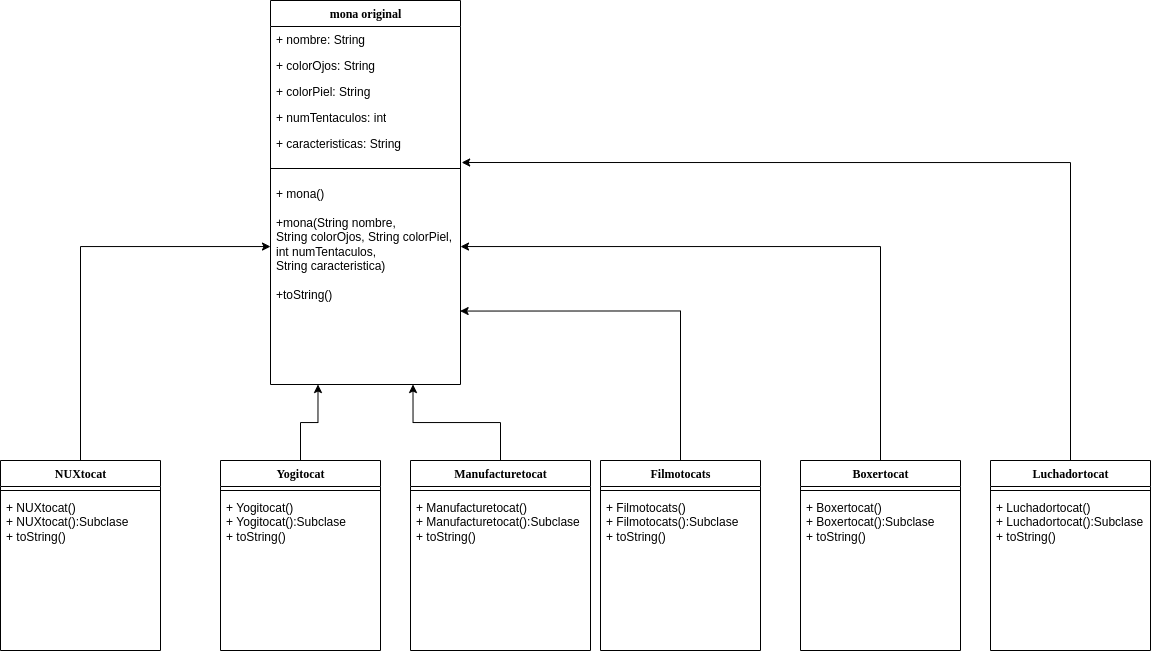

The diagram above was exported from draw.io. Its source (the exported page's mxGraphModel, read from the mxfile embedded in the PNG):
<mxGraphModel dx="1076" dy="501" grid="1" gridSize="10" guides="1" tooltips="1" connect="1" arrows="1" fold="1" page="1" pageScale="1" pageWidth="1100" pageHeight="850" background="none" math="0" shadow="0">
  <root>
    <mxCell id="0" />
    <mxCell id="1" parent="0" />
    <mxCell id="78961159f06e98e8-17" value="mona original" style="swimlane;html=1;fontStyle=1;align=center;verticalAlign=top;childLayout=stackLayout;horizontal=1;startSize=26;horizontalStack=0;resizeParent=1;resizeLast=0;collapsible=1;marginBottom=0;swimlaneFillColor=#ffffff;rounded=0;shadow=0;comic=0;labelBackgroundColor=none;strokeWidth=1;fillColor=none;fontFamily=Verdana;fontSize=12" parent="1" vertex="1">
      <mxGeometry x="420" y="100" width="190" height="384" as="geometry" />
    </mxCell>
    <mxCell id="78961159f06e98e8-21" value="+ nombre: String" style="text;html=1;strokeColor=none;fillColor=none;align=left;verticalAlign=top;spacingLeft=4;spacingRight=4;whiteSpace=wrap;overflow=hidden;rotatable=0;points=[[0,0.5],[1,0.5]];portConstraint=eastwest;" parent="78961159f06e98e8-17" vertex="1">
      <mxGeometry y="26" width="190" height="26" as="geometry" />
    </mxCell>
    <mxCell id="78961159f06e98e8-23" value="+ colorOjos: String" style="text;html=1;strokeColor=none;fillColor=none;align=left;verticalAlign=top;spacingLeft=4;spacingRight=4;whiteSpace=wrap;overflow=hidden;rotatable=0;points=[[0,0.5],[1,0.5]];portConstraint=eastwest;" parent="78961159f06e98e8-17" vertex="1">
      <mxGeometry y="52" width="190" height="26" as="geometry" />
    </mxCell>
    <mxCell id="78961159f06e98e8-25" value="+ colorPiel: String" style="text;html=1;strokeColor=none;fillColor=none;align=left;verticalAlign=top;spacingLeft=4;spacingRight=4;whiteSpace=wrap;overflow=hidden;rotatable=0;points=[[0,0.5],[1,0.5]];portConstraint=eastwest;" parent="78961159f06e98e8-17" vertex="1">
      <mxGeometry y="78" width="190" height="26" as="geometry" />
    </mxCell>
    <mxCell id="78961159f06e98e8-26" value="+ numTentaculos: int" style="text;html=1;strokeColor=none;fillColor=none;align=left;verticalAlign=top;spacingLeft=4;spacingRight=4;whiteSpace=wrap;overflow=hidden;rotatable=0;points=[[0,0.5],[1,0.5]];portConstraint=eastwest;" parent="78961159f06e98e8-17" vertex="1">
      <mxGeometry y="104" width="190" height="26" as="geometry" />
    </mxCell>
    <mxCell id="53nAXKLFGzjTDOsmkytD-10" value="+ caracteristicas: String" style="text;html=1;strokeColor=none;fillColor=none;align=left;verticalAlign=top;spacingLeft=4;spacingRight=4;whiteSpace=wrap;overflow=hidden;rotatable=0;points=[[0,0.5],[1,0.5]];portConstraint=eastwest;" vertex="1" parent="78961159f06e98e8-17">
      <mxGeometry y="130" width="190" height="26" as="geometry" />
    </mxCell>
    <mxCell id="78961159f06e98e8-19" value="" style="line;html=1;strokeWidth=1;fillColor=none;align=left;verticalAlign=middle;spacingTop=-1;spacingLeft=3;spacingRight=3;rotatable=0;labelPosition=right;points=[];portConstraint=eastwest;" parent="78961159f06e98e8-17" vertex="1">
      <mxGeometry y="156" width="190" height="24" as="geometry" />
    </mxCell>
    <mxCell id="78961159f06e98e8-20" value="+ mona()&lt;br&gt;&lt;br&gt;+mona(String nombre, &lt;br&gt;String colorOjos, String colorPiel, int numTentaculos, &lt;br&gt;String caracteristica)&lt;br&gt;&lt;br&gt;+toString()" style="text;html=1;strokeColor=none;fillColor=none;align=left;verticalAlign=top;spacingLeft=4;spacingRight=4;whiteSpace=wrap;overflow=hidden;rotatable=0;points=[[0,0.5],[1,0.5]];portConstraint=eastwest;" parent="78961159f06e98e8-17" vertex="1">
      <mxGeometry y="180" width="190" height="132" as="geometry" />
    </mxCell>
    <mxCell id="53nAXKLFGzjTDOsmkytD-8" style="edgeStyle=orthogonalEdgeStyle;rounded=0;orthogonalLoop=1;jettySize=auto;html=1;" edge="1" parent="1" source="53nAXKLFGzjTDOsmkytD-1" target="78961159f06e98e8-20">
      <mxGeometry relative="1" as="geometry" />
    </mxCell>
    <mxCell id="53nAXKLFGzjTDOsmkytD-1" value="NUXtocat" style="swimlane;html=1;fontStyle=1;align=center;verticalAlign=top;childLayout=stackLayout;horizontal=1;startSize=26;horizontalStack=0;resizeParent=1;resizeLast=0;collapsible=1;marginBottom=0;swimlaneFillColor=#ffffff;rounded=0;shadow=0;comic=0;labelBackgroundColor=none;strokeWidth=1;fillColor=none;fontFamily=Verdana;fontSize=12" vertex="1" parent="1">
      <mxGeometry x="150" y="560" width="160" height="190" as="geometry" />
    </mxCell>
    <mxCell id="53nAXKLFGzjTDOsmkytD-6" value="" style="line;html=1;strokeWidth=1;fillColor=none;align=left;verticalAlign=middle;spacingTop=-1;spacingLeft=3;spacingRight=3;rotatable=0;labelPosition=right;points=[];portConstraint=eastwest;" vertex="1" parent="53nAXKLFGzjTDOsmkytD-1">
      <mxGeometry y="26" width="160" height="8" as="geometry" />
    </mxCell>
    <mxCell id="53nAXKLFGzjTDOsmkytD-7" value="+ NUXtocat()&lt;br&gt;+ NUXtocat():Subclase&lt;br&gt;+ toString()" style="text;html=1;strokeColor=none;fillColor=none;align=left;verticalAlign=top;spacingLeft=4;spacingRight=4;whiteSpace=wrap;overflow=hidden;rotatable=0;points=[[0,0.5],[1,0.5]];portConstraint=eastwest;" vertex="1" parent="53nAXKLFGzjTDOsmkytD-1">
      <mxGeometry y="34" width="160" height="66" as="geometry" />
    </mxCell>
    <mxCell id="53nAXKLFGzjTDOsmkytD-31" style="edgeStyle=orthogonalEdgeStyle;rounded=0;orthogonalLoop=1;jettySize=auto;html=1;exitX=0.5;exitY=0;exitDx=0;exitDy=0;entryX=0.25;entryY=1;entryDx=0;entryDy=0;" edge="1" parent="1" source="53nAXKLFGzjTDOsmkytD-19" target="78961159f06e98e8-17">
      <mxGeometry relative="1" as="geometry" />
    </mxCell>
    <mxCell id="53nAXKLFGzjTDOsmkytD-19" value="Yogitocat" style="swimlane;html=1;fontStyle=1;align=center;verticalAlign=top;childLayout=stackLayout;horizontal=1;startSize=26;horizontalStack=0;resizeParent=1;resizeLast=0;collapsible=1;marginBottom=0;swimlaneFillColor=#ffffff;rounded=0;shadow=0;comic=0;labelBackgroundColor=none;strokeWidth=1;fillColor=none;fontFamily=Verdana;fontSize=12" vertex="1" parent="1">
      <mxGeometry x="370" y="560" width="160" height="190" as="geometry" />
    </mxCell>
    <mxCell id="53nAXKLFGzjTDOsmkytD-20" value="" style="line;html=1;strokeWidth=1;fillColor=none;align=left;verticalAlign=middle;spacingTop=-1;spacingLeft=3;spacingRight=3;rotatable=0;labelPosition=right;points=[];portConstraint=eastwest;" vertex="1" parent="53nAXKLFGzjTDOsmkytD-19">
      <mxGeometry y="26" width="160" height="8" as="geometry" />
    </mxCell>
    <mxCell id="53nAXKLFGzjTDOsmkytD-21" value="+ Yogitocat()&lt;br&gt;+ Yogitocat():Subclase&lt;br&gt;+ toString()" style="text;html=1;strokeColor=none;fillColor=none;align=left;verticalAlign=top;spacingLeft=4;spacingRight=4;whiteSpace=wrap;overflow=hidden;rotatable=0;points=[[0,0.5],[1,0.5]];portConstraint=eastwest;" vertex="1" parent="53nAXKLFGzjTDOsmkytD-19">
      <mxGeometry y="34" width="160" height="66" as="geometry" />
    </mxCell>
    <mxCell id="53nAXKLFGzjTDOsmkytD-32" style="edgeStyle=orthogonalEdgeStyle;rounded=0;orthogonalLoop=1;jettySize=auto;html=1;exitX=0.5;exitY=0;exitDx=0;exitDy=0;entryX=0.75;entryY=1;entryDx=0;entryDy=0;" edge="1" parent="1" source="53nAXKLFGzjTDOsmkytD-22" target="78961159f06e98e8-17">
      <mxGeometry relative="1" as="geometry">
        <mxPoint x="560" y="490" as="targetPoint" />
      </mxGeometry>
    </mxCell>
    <mxCell id="53nAXKLFGzjTDOsmkytD-22" value="Manufacturetocat" style="swimlane;html=1;fontStyle=1;align=center;verticalAlign=top;childLayout=stackLayout;horizontal=1;startSize=26;horizontalStack=0;resizeParent=1;resizeLast=0;collapsible=1;marginBottom=0;swimlaneFillColor=#ffffff;rounded=0;shadow=0;comic=0;labelBackgroundColor=none;strokeWidth=1;fillColor=none;fontFamily=Verdana;fontSize=12" vertex="1" parent="1">
      <mxGeometry x="560" y="560" width="180" height="190" as="geometry" />
    </mxCell>
    <mxCell id="53nAXKLFGzjTDOsmkytD-23" value="" style="line;html=1;strokeWidth=1;fillColor=none;align=left;verticalAlign=middle;spacingTop=-1;spacingLeft=3;spacingRight=3;rotatable=0;labelPosition=right;points=[];portConstraint=eastwest;" vertex="1" parent="53nAXKLFGzjTDOsmkytD-22">
      <mxGeometry y="26" width="180" height="8" as="geometry" />
    </mxCell>
    <mxCell id="53nAXKLFGzjTDOsmkytD-24" value="+ Manufacturetocat()&lt;br&gt;+ Manufacturetocat():Subclase&lt;br&gt;+ toString()" style="text;html=1;strokeColor=none;fillColor=none;align=left;verticalAlign=top;spacingLeft=4;spacingRight=4;whiteSpace=wrap;overflow=hidden;rotatable=0;points=[[0,0.5],[1,0.5]];portConstraint=eastwest;" vertex="1" parent="53nAXKLFGzjTDOsmkytD-22">
      <mxGeometry y="34" width="180" height="66" as="geometry" />
    </mxCell>
    <mxCell id="53nAXKLFGzjTDOsmkytD-33" style="edgeStyle=orthogonalEdgeStyle;rounded=0;orthogonalLoop=1;jettySize=auto;html=1;exitX=0.5;exitY=0;exitDx=0;exitDy=0;entryX=0.998;entryY=0.989;entryDx=0;entryDy=0;entryPerimeter=0;" edge="1" parent="1" source="53nAXKLFGzjTDOsmkytD-25" target="78961159f06e98e8-20">
      <mxGeometry relative="1" as="geometry" />
    </mxCell>
    <mxCell id="53nAXKLFGzjTDOsmkytD-25" value="Filmotocats" style="swimlane;html=1;fontStyle=1;align=center;verticalAlign=top;childLayout=stackLayout;horizontal=1;startSize=26;horizontalStack=0;resizeParent=1;resizeLast=0;collapsible=1;marginBottom=0;swimlaneFillColor=#ffffff;rounded=0;shadow=0;comic=0;labelBackgroundColor=none;strokeWidth=1;fillColor=none;fontFamily=Verdana;fontSize=12" vertex="1" parent="1">
      <mxGeometry x="750" y="560" width="160" height="190" as="geometry" />
    </mxCell>
    <mxCell id="53nAXKLFGzjTDOsmkytD-26" value="" style="line;html=1;strokeWidth=1;fillColor=none;align=left;verticalAlign=middle;spacingTop=-1;spacingLeft=3;spacingRight=3;rotatable=0;labelPosition=right;points=[];portConstraint=eastwest;" vertex="1" parent="53nAXKLFGzjTDOsmkytD-25">
      <mxGeometry y="26" width="160" height="8" as="geometry" />
    </mxCell>
    <mxCell id="53nAXKLFGzjTDOsmkytD-27" value="+ Filmotocats()&lt;br&gt;+ Filmotocats():Subclase&lt;br&gt;+ toString()" style="text;html=1;strokeColor=none;fillColor=none;align=left;verticalAlign=top;spacingLeft=4;spacingRight=4;whiteSpace=wrap;overflow=hidden;rotatable=0;points=[[0,0.5],[1,0.5]];portConstraint=eastwest;" vertex="1" parent="53nAXKLFGzjTDOsmkytD-25">
      <mxGeometry y="34" width="160" height="66" as="geometry" />
    </mxCell>
    <mxCell id="53nAXKLFGzjTDOsmkytD-34" style="edgeStyle=orthogonalEdgeStyle;rounded=0;orthogonalLoop=1;jettySize=auto;html=1;exitX=0.5;exitY=0;exitDx=0;exitDy=0;" edge="1" parent="1" source="53nAXKLFGzjTDOsmkytD-28" target="78961159f06e98e8-20">
      <mxGeometry relative="1" as="geometry" />
    </mxCell>
    <mxCell id="53nAXKLFGzjTDOsmkytD-28" value="Boxertocat" style="swimlane;html=1;fontStyle=1;align=center;verticalAlign=top;childLayout=stackLayout;horizontal=1;startSize=26;horizontalStack=0;resizeParent=1;resizeLast=0;collapsible=1;marginBottom=0;swimlaneFillColor=#ffffff;rounded=0;shadow=0;comic=0;labelBackgroundColor=none;strokeWidth=1;fillColor=none;fontFamily=Verdana;fontSize=12" vertex="1" parent="1">
      <mxGeometry x="950" y="560" width="160" height="190" as="geometry" />
    </mxCell>
    <mxCell id="53nAXKLFGzjTDOsmkytD-29" value="" style="line;html=1;strokeWidth=1;fillColor=none;align=left;verticalAlign=middle;spacingTop=-1;spacingLeft=3;spacingRight=3;rotatable=0;labelPosition=right;points=[];portConstraint=eastwest;" vertex="1" parent="53nAXKLFGzjTDOsmkytD-28">
      <mxGeometry y="26" width="160" height="8" as="geometry" />
    </mxCell>
    <mxCell id="53nAXKLFGzjTDOsmkytD-30" value="+ Boxertocat()&lt;br&gt;+ Boxertocat():Subclase&lt;br&gt;+ toString()" style="text;html=1;strokeColor=none;fillColor=none;align=left;verticalAlign=top;spacingLeft=4;spacingRight=4;whiteSpace=wrap;overflow=hidden;rotatable=0;points=[[0,0.5],[1,0.5]];portConstraint=eastwest;" vertex="1" parent="53nAXKLFGzjTDOsmkytD-28">
      <mxGeometry y="34" width="160" height="66" as="geometry" />
    </mxCell>
    <mxCell id="53nAXKLFGzjTDOsmkytD-38" style="edgeStyle=orthogonalEdgeStyle;rounded=0;orthogonalLoop=1;jettySize=auto;html=1;exitX=0.5;exitY=0;exitDx=0;exitDy=0;entryX=1.006;entryY=1.231;entryDx=0;entryDy=0;entryPerimeter=0;" edge="1" parent="1" source="53nAXKLFGzjTDOsmkytD-35" target="53nAXKLFGzjTDOsmkytD-10">
      <mxGeometry relative="1" as="geometry" />
    </mxCell>
    <mxCell id="53nAXKLFGzjTDOsmkytD-35" value="Luchadortocat" style="swimlane;html=1;fontStyle=1;align=center;verticalAlign=top;childLayout=stackLayout;horizontal=1;startSize=26;horizontalStack=0;resizeParent=1;resizeLast=0;collapsible=1;marginBottom=0;swimlaneFillColor=#ffffff;rounded=0;shadow=0;comic=0;labelBackgroundColor=none;strokeWidth=1;fillColor=none;fontFamily=Verdana;fontSize=12" vertex="1" parent="1">
      <mxGeometry x="1140" y="560" width="160" height="190" as="geometry" />
    </mxCell>
    <mxCell id="53nAXKLFGzjTDOsmkytD-36" value="" style="line;html=1;strokeWidth=1;fillColor=none;align=left;verticalAlign=middle;spacingTop=-1;spacingLeft=3;spacingRight=3;rotatable=0;labelPosition=right;points=[];portConstraint=eastwest;" vertex="1" parent="53nAXKLFGzjTDOsmkytD-35">
      <mxGeometry y="26" width="160" height="8" as="geometry" />
    </mxCell>
    <mxCell id="53nAXKLFGzjTDOsmkytD-37" value="+ Luchadortocat()&lt;br&gt;+ Luchadortocat():Subclase&lt;br&gt;+ toString()" style="text;html=1;strokeColor=none;fillColor=none;align=left;verticalAlign=top;spacingLeft=4;spacingRight=4;whiteSpace=wrap;overflow=hidden;rotatable=0;points=[[0,0.5],[1,0.5]];portConstraint=eastwest;" vertex="1" parent="53nAXKLFGzjTDOsmkytD-35">
      <mxGeometry y="34" width="160" height="66" as="geometry" />
    </mxCell>
  </root>
</mxGraphModel>